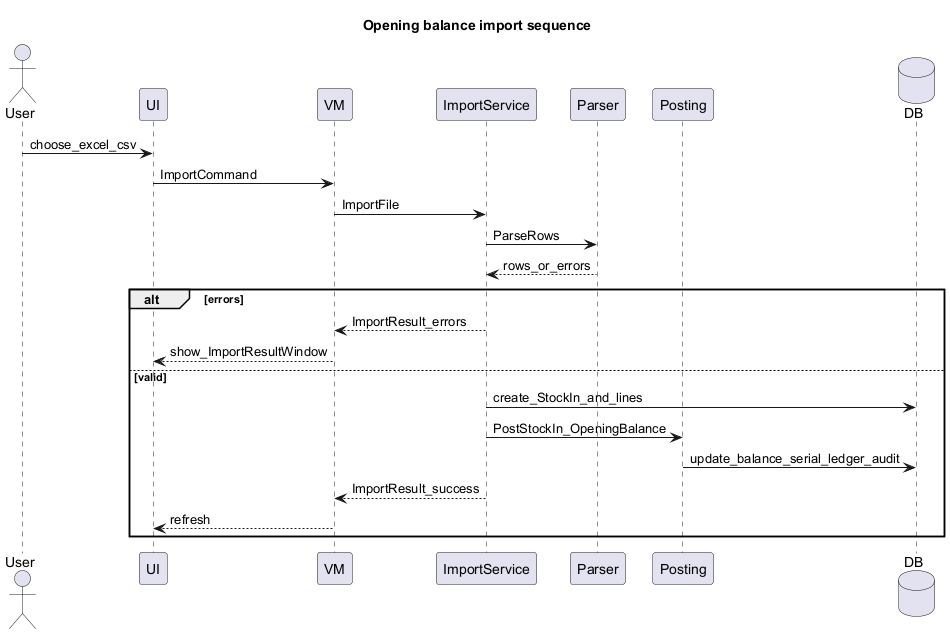

The diagram above was rendered by PlantUML. Its source (embedded in the PNG):
@startuml Sequence_ImportTonDauKy_ExcelCsv
title Opening balance import sequence
actor User
participant UI
participant VM
participant ImportService
participant Parser
participant Posting
database DB
User -> UI : choose_excel_csv
UI -> VM : ImportCommand
VM -> ImportService : ImportFile
ImportService -> Parser : ParseRows
Parser --> ImportService : rows_or_errors
alt errors
  ImportService --> VM : ImportResult_errors
  VM --> UI : show_ImportResultWindow
else valid
  ImportService -> DB : create_StockIn_and_lines
  ImportService -> Posting : PostStockIn_OpeningBalance
  Posting -> DB : update_balance_serial_ledger_audit
  ImportService --> VM : ImportResult_success
  VM --> UI : refresh
end
@enduml